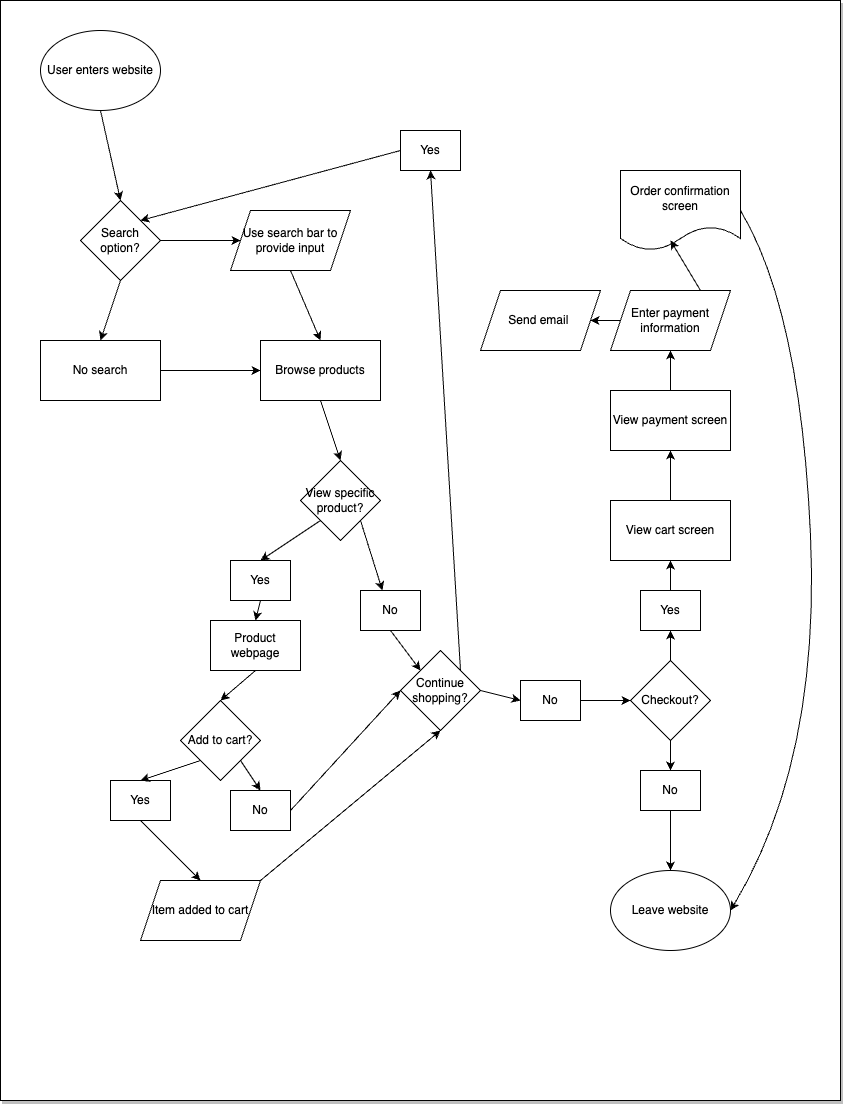

The diagram above was exported from draw.io. Its source (the exported page's mxGraphModel, read from the mxfile embedded in the PNG):
<mxGraphModel dx="989" dy="1122" grid="1" gridSize="10" guides="1" tooltips="1" connect="1" arrows="1" fold="1" page="1" pageScale="1" pageWidth="850" pageHeight="1100" math="0" shadow="0">
  <root>
    <mxCell id="0" />
    <mxCell id="1" parent="0" />
    <mxCell id="64" value="" style="rounded=0;whiteSpace=wrap;html=1;shadow=1;fillColor=#FFFFFF;strokeColor=#000000;" vertex="1" parent="1">
      <mxGeometry width="840" height="1100" as="geometry" />
    </mxCell>
    <mxCell id="2" value="User enters website" style="ellipse;whiteSpace=wrap;html=1;strokeColor=#000000;" vertex="1" parent="1">
      <mxGeometry x="40" y="30" width="120" height="80" as="geometry" />
    </mxCell>
    <mxCell id="3" value="" style="endArrow=classic;html=1;exitX=0.5;exitY=1;exitDx=0;exitDy=0;entryX=0.5;entryY=0;entryDx=0;entryDy=0;strokeColor=#000000;" edge="1" parent="1" source="2" target="4">
      <mxGeometry width="50" height="50" relative="1" as="geometry">
        <mxPoint x="170" y="80" as="sourcePoint" />
        <mxPoint x="100" y="200" as="targetPoint" />
      </mxGeometry>
    </mxCell>
    <mxCell id="4" value="Search option?" style="rhombus;whiteSpace=wrap;html=1;strokeColor=#000000;" vertex="1" parent="1">
      <mxGeometry x="80" y="200" width="80" height="80" as="geometry" />
    </mxCell>
    <mxCell id="5" value="Use search bar to provide input" style="shape=parallelogram;perimeter=parallelogramPerimeter;whiteSpace=wrap;html=1;fixedSize=1;strokeColor=#000000;" vertex="1" parent="1">
      <mxGeometry x="230" y="210" width="120" height="60" as="geometry" />
    </mxCell>
    <mxCell id="6" value="No search" style="rounded=0;whiteSpace=wrap;html=1;strokeColor=#000000;" vertex="1" parent="1">
      <mxGeometry x="40" y="340" width="120" height="60" as="geometry" />
    </mxCell>
    <mxCell id="7" value="Browse products" style="rounded=0;whiteSpace=wrap;html=1;strokeColor=#000000;" vertex="1" parent="1">
      <mxGeometry x="260" y="340" width="120" height="60" as="geometry" />
    </mxCell>
    <mxCell id="8" value="" style="endArrow=classic;html=1;exitX=1;exitY=0.5;exitDx=0;exitDy=0;entryX=0;entryY=0.5;entryDx=0;entryDy=0;strokeColor=#000000;" edge="1" parent="1" source="4" target="5">
      <mxGeometry width="50" height="50" relative="1" as="geometry">
        <mxPoint x="160" y="250" as="sourcePoint" />
        <mxPoint x="210" y="200" as="targetPoint" />
      </mxGeometry>
    </mxCell>
    <mxCell id="10" value="" style="endArrow=classic;html=1;exitX=0.5;exitY=1;exitDx=0;exitDy=0;entryX=0.5;entryY=0;entryDx=0;entryDy=0;strokeColor=#000000;" edge="1" parent="1" source="4" target="6">
      <mxGeometry width="50" height="50" relative="1" as="geometry">
        <mxPoint x="130" y="330" as="sourcePoint" />
        <mxPoint x="180" y="280" as="targetPoint" />
      </mxGeometry>
    </mxCell>
    <mxCell id="11" value="" style="endArrow=classic;html=1;exitX=1;exitY=0.5;exitDx=0;exitDy=0;entryX=0;entryY=0.5;entryDx=0;entryDy=0;strokeColor=#000000;" edge="1" parent="1" source="6" target="7">
      <mxGeometry width="50" height="50" relative="1" as="geometry">
        <mxPoint x="160" y="430" as="sourcePoint" />
        <mxPoint x="210" y="380" as="targetPoint" />
      </mxGeometry>
    </mxCell>
    <mxCell id="12" value="" style="endArrow=classic;html=1;exitX=0.5;exitY=1;exitDx=0;exitDy=0;entryX=0.5;entryY=0;entryDx=0;entryDy=0;strokeColor=#000000;" edge="1" parent="1" source="5" target="7">
      <mxGeometry width="50" height="50" relative="1" as="geometry">
        <mxPoint x="320" y="319.28932188134524" as="sourcePoint" />
        <mxPoint x="320" y="269.28932188134524" as="targetPoint" />
      </mxGeometry>
    </mxCell>
    <mxCell id="13" value="View specific product?" style="rhombus;whiteSpace=wrap;html=1;strokeColor=#000000;" vertex="1" parent="1">
      <mxGeometry x="300" y="460" width="80" height="80" as="geometry" />
    </mxCell>
    <mxCell id="14" value="Continue shopping?" style="rhombus;whiteSpace=wrap;html=1;strokeColor=#000000;" vertex="1" parent="1">
      <mxGeometry x="400" y="650" width="80" height="80" as="geometry" />
    </mxCell>
    <mxCell id="15" value="" style="curved=1;endArrow=classic;html=1;exitX=0;exitY=0.5;exitDx=0;exitDy=0;entryX=1;entryY=0;entryDx=0;entryDy=0;startArrow=none;strokeColor=#000000;" edge="1" parent="1" source="28" target="4">
      <mxGeometry width="50" height="50" relative="1" as="geometry">
        <mxPoint x="570" y="690" as="sourcePoint" />
        <mxPoint x="460" y="150" as="targetPoint" />
        <Array as="points" />
      </mxGeometry>
    </mxCell>
    <mxCell id="16" value="" style="endArrow=classic;html=1;exitX=0.5;exitY=1;exitDx=0;exitDy=0;entryX=0;entryY=0;entryDx=0;entryDy=0;strokeColor=#000000;" edge="1" parent="1" source="18" target="14">
      <mxGeometry width="50" height="50" relative="1" as="geometry">
        <mxPoint x="430" y="600" as="sourcePoint" />
        <mxPoint x="480" y="550" as="targetPoint" />
      </mxGeometry>
    </mxCell>
    <mxCell id="17" value="Add to cart?" style="rhombus;whiteSpace=wrap;html=1;strokeColor=#000000;" vertex="1" parent="1">
      <mxGeometry x="180" y="700" width="80" height="80" as="geometry" />
    </mxCell>
    <mxCell id="18" value="No" style="rounded=0;whiteSpace=wrap;html=1;strokeColor=#000000;" vertex="1" parent="1">
      <mxGeometry x="360" y="590" width="60" height="40" as="geometry" />
    </mxCell>
    <mxCell id="19" value="" style="edgeStyle=none;html=1;exitX=1;exitY=1;exitDx=0;exitDy=0;strokeColor=#000000;" edge="1" parent="1" source="13">
      <mxGeometry relative="1" as="geometry">
        <mxPoint x="353.5" y="527.5" as="sourcePoint" />
        <mxPoint x="381.90909090909076" y="590" as="targetPoint" />
      </mxGeometry>
    </mxCell>
    <mxCell id="22" value="Yes" style="rounded=0;whiteSpace=wrap;html=1;strokeColor=#000000;" vertex="1" parent="1">
      <mxGeometry x="230" y="560" width="60" height="40" as="geometry" />
    </mxCell>
    <mxCell id="23" value="" style="endArrow=classic;html=1;exitX=0;exitY=1;exitDx=0;exitDy=0;entryX=0.5;entryY=0;entryDx=0;entryDy=0;strokeColor=#000000;" edge="1" parent="1" source="13" target="22">
      <mxGeometry width="50" height="50" relative="1" as="geometry">
        <mxPoint x="100" y="600" as="sourcePoint" />
        <mxPoint x="150" y="550" as="targetPoint" />
      </mxGeometry>
    </mxCell>
    <mxCell id="24" value="" style="endArrow=classic;html=1;exitX=0.5;exitY=1;exitDx=0;exitDy=0;entryX=0.5;entryY=0;entryDx=0;entryDy=0;strokeColor=#000000;" edge="1" parent="1" source="22" target="35">
      <mxGeometry width="50" height="50" relative="1" as="geometry">
        <mxPoint x="320" y="670" as="sourcePoint" />
        <mxPoint x="370" y="620" as="targetPoint" />
      </mxGeometry>
    </mxCell>
    <mxCell id="25" value="No" style="rounded=0;whiteSpace=wrap;html=1;strokeColor=#000000;" vertex="1" parent="1">
      <mxGeometry x="230" y="790" width="60" height="40" as="geometry" />
    </mxCell>
    <mxCell id="26" value="" style="endArrow=classic;html=1;exitX=1;exitY=1;exitDx=0;exitDy=0;entryX=0.5;entryY=0;entryDx=0;entryDy=0;strokeColor=#000000;" edge="1" parent="1" source="17" target="25">
      <mxGeometry width="50" height="50" relative="1" as="geometry">
        <mxPoint x="180" y="780" as="sourcePoint" />
        <mxPoint x="230" y="730" as="targetPoint" />
      </mxGeometry>
    </mxCell>
    <mxCell id="27" value="" style="endArrow=classic;html=1;exitX=1;exitY=0.5;exitDx=0;exitDy=0;entryX=0;entryY=0.5;entryDx=0;entryDy=0;strokeColor=#000000;" edge="1" parent="1" source="25" target="14">
      <mxGeometry width="50" height="50" relative="1" as="geometry">
        <mxPoint x="410" y="840" as="sourcePoint" />
        <mxPoint x="460" y="790" as="targetPoint" />
      </mxGeometry>
    </mxCell>
    <mxCell id="28" value="Yes" style="rounded=0;whiteSpace=wrap;html=1;strokeColor=#000000;" vertex="1" parent="1">
      <mxGeometry x="400" y="130" width="60" height="40" as="geometry" />
    </mxCell>
    <mxCell id="30" value="" style="endArrow=classic;html=1;exitX=1;exitY=0;exitDx=0;exitDy=0;entryX=0.5;entryY=1;entryDx=0;entryDy=0;strokeColor=#000000;" edge="1" parent="1" source="14" target="28">
      <mxGeometry width="50" height="50" relative="1" as="geometry">
        <mxPoint x="580" y="720" as="sourcePoint" />
        <mxPoint x="630" y="670" as="targetPoint" />
      </mxGeometry>
    </mxCell>
    <mxCell id="31" value="" style="endArrow=classic;html=1;exitX=0.5;exitY=1;exitDx=0;exitDy=0;entryX=0.5;entryY=0;entryDx=0;entryDy=0;strokeColor=#000000;" edge="1" parent="1" source="7" target="13">
      <mxGeometry width="50" height="50" relative="1" as="geometry">
        <mxPoint x="270" y="400" as="sourcePoint" />
        <mxPoint x="330" y="410" as="targetPoint" />
      </mxGeometry>
    </mxCell>
    <mxCell id="32" value="Yes" style="rounded=0;whiteSpace=wrap;html=1;strokeColor=#000000;" vertex="1" parent="1">
      <mxGeometry x="110" y="780" width="60" height="40" as="geometry" />
    </mxCell>
    <mxCell id="33" value="" style="endArrow=classic;html=1;exitX=0;exitY=1;exitDx=0;exitDy=0;entryX=0.5;entryY=0;entryDx=0;entryDy=0;strokeColor=#000000;" edge="1" parent="1" source="17" target="32">
      <mxGeometry width="50" height="50" relative="1" as="geometry">
        <mxPoint y="730" as="sourcePoint" />
        <mxPoint x="50" y="680" as="targetPoint" />
      </mxGeometry>
    </mxCell>
    <mxCell id="35" value="Product webpage" style="rounded=0;whiteSpace=wrap;html=1;strokeColor=#000000;" vertex="1" parent="1">
      <mxGeometry x="210" y="620" width="90" height="50" as="geometry" />
    </mxCell>
    <mxCell id="36" value="" style="endArrow=classic;html=1;exitX=0.5;exitY=1;exitDx=0;exitDy=0;entryX=0.5;entryY=0;entryDx=0;entryDy=0;strokeColor=#000000;" edge="1" parent="1" source="35" target="17">
      <mxGeometry width="50" height="50" relative="1" as="geometry">
        <mxPoint x="110" y="750" as="sourcePoint" />
        <mxPoint x="160" y="700" as="targetPoint" />
      </mxGeometry>
    </mxCell>
    <mxCell id="37" value="No" style="rounded=0;whiteSpace=wrap;html=1;strokeColor=#000000;" vertex="1" parent="1">
      <mxGeometry x="520" y="680" width="60" height="40" as="geometry" />
    </mxCell>
    <mxCell id="38" value="Checkout?" style="rhombus;whiteSpace=wrap;html=1;strokeColor=#000000;" vertex="1" parent="1">
      <mxGeometry x="630" y="660" width="80" height="80" as="geometry" />
    </mxCell>
    <mxCell id="39" value="No" style="rounded=0;whiteSpace=wrap;html=1;strokeColor=#000000;" vertex="1" parent="1">
      <mxGeometry x="640" y="770" width="60" height="40" as="geometry" />
    </mxCell>
    <mxCell id="40" value="Yes" style="rounded=0;whiteSpace=wrap;html=1;strokeColor=#000000;" vertex="1" parent="1">
      <mxGeometry x="640" y="590" width="60" height="40" as="geometry" />
    </mxCell>
    <mxCell id="41" value="Leave website" style="ellipse;whiteSpace=wrap;html=1;strokeColor=#000000;" vertex="1" parent="1">
      <mxGeometry x="610" y="870" width="120" height="80" as="geometry" />
    </mxCell>
    <mxCell id="42" value="View cart screen" style="rounded=0;whiteSpace=wrap;html=1;strokeColor=#000000;" vertex="1" parent="1">
      <mxGeometry x="610" y="500" width="120" height="60" as="geometry" />
    </mxCell>
    <mxCell id="43" value="View payment screen" style="rounded=0;whiteSpace=wrap;html=1;strokeColor=#000000;" vertex="1" parent="1">
      <mxGeometry x="610" y="390" width="120" height="60" as="geometry" />
    </mxCell>
    <mxCell id="44" value="Enter payment information" style="shape=parallelogram;perimeter=parallelogramPerimeter;whiteSpace=wrap;html=1;fixedSize=1;strokeColor=#000000;" vertex="1" parent="1">
      <mxGeometry x="610" y="290" width="120" height="60" as="geometry" />
    </mxCell>
    <mxCell id="45" value="Order confirmation screen" style="shape=document;whiteSpace=wrap;html=1;boundedLbl=1;strokeColor=#000000;" vertex="1" parent="1">
      <mxGeometry x="620" y="170" width="120" height="80" as="geometry" />
    </mxCell>
    <mxCell id="46" value="Send email&amp;nbsp;" style="shape=parallelogram;perimeter=parallelogramPerimeter;whiteSpace=wrap;html=1;fixedSize=1;strokeColor=#000000;" vertex="1" parent="1">
      <mxGeometry x="480" y="290" width="120" height="60" as="geometry" />
    </mxCell>
    <mxCell id="47" value="" style="endArrow=classic;html=1;exitX=0.75;exitY=0;exitDx=0;exitDy=0;strokeColor=#000000;" edge="1" parent="1" source="44">
      <mxGeometry width="50" height="50" relative="1" as="geometry">
        <mxPoint x="660" y="280" as="sourcePoint" />
        <mxPoint x="670" y="240" as="targetPoint" />
      </mxGeometry>
    </mxCell>
    <mxCell id="49" value="" style="endArrow=classic;html=1;exitX=0;exitY=0.5;exitDx=0;exitDy=0;entryX=1;entryY=0.5;entryDx=0;entryDy=0;strokeColor=#000000;" edge="1" parent="1" source="44" target="46">
      <mxGeometry width="50" height="50" relative="1" as="geometry">
        <mxPoint x="510" y="410" as="sourcePoint" />
        <mxPoint x="560" y="360" as="targetPoint" />
      </mxGeometry>
    </mxCell>
    <mxCell id="50" value="" style="endArrow=classic;html=1;entryX=0.5;entryY=1;entryDx=0;entryDy=0;exitX=0.5;exitY=0;exitDx=0;exitDy=0;strokeColor=#000000;" edge="1" parent="1" source="43" target="44">
      <mxGeometry width="50" height="50" relative="1" as="geometry">
        <mxPoint x="460" y="530" as="sourcePoint" />
        <mxPoint x="510" y="480" as="targetPoint" />
      </mxGeometry>
    </mxCell>
    <mxCell id="51" value="" style="endArrow=classic;html=1;entryX=0.5;entryY=1;entryDx=0;entryDy=0;exitX=0.5;exitY=0;exitDx=0;exitDy=0;strokeColor=#000000;" edge="1" parent="1" source="42" target="43">
      <mxGeometry width="50" height="50" relative="1" as="geometry">
        <mxPoint x="460" y="530" as="sourcePoint" />
        <mxPoint x="510" y="480" as="targetPoint" />
      </mxGeometry>
    </mxCell>
    <mxCell id="52" value="" style="endArrow=classic;html=1;exitX=1;exitY=0.5;exitDx=0;exitDy=0;entryX=0;entryY=0.5;entryDx=0;entryDy=0;strokeColor=#000000;" edge="1" parent="1" source="14" target="37">
      <mxGeometry width="50" height="50" relative="1" as="geometry">
        <mxPoint x="460" y="530" as="sourcePoint" />
        <mxPoint x="510" y="480" as="targetPoint" />
      </mxGeometry>
    </mxCell>
    <mxCell id="53" value="" style="endArrow=classic;html=1;exitX=0.5;exitY=0;exitDx=0;exitDy=0;entryX=0.5;entryY=1;entryDx=0;entryDy=0;strokeColor=#000000;" edge="1" parent="1" source="40" target="42">
      <mxGeometry width="50" height="50" relative="1" as="geometry">
        <mxPoint x="460" y="530" as="sourcePoint" />
        <mxPoint x="510" y="480" as="targetPoint" />
      </mxGeometry>
    </mxCell>
    <mxCell id="54" value="" style="endArrow=classic;html=1;exitX=0.5;exitY=1;exitDx=0;exitDy=0;entryX=0.5;entryY=0;entryDx=0;entryDy=0;strokeColor=#000000;" edge="1" parent="1" source="39" target="41">
      <mxGeometry width="50" height="50" relative="1" as="geometry">
        <mxPoint x="670" y="820" as="sourcePoint" />
        <mxPoint x="510" y="480" as="targetPoint" />
      </mxGeometry>
    </mxCell>
    <mxCell id="55" value="" style="endArrow=classic;html=1;exitX=0.5;exitY=1;exitDx=0;exitDy=0;entryX=0.5;entryY=0;entryDx=0;entryDy=0;strokeColor=#000000;" edge="1" parent="1" source="38" target="39">
      <mxGeometry width="50" height="50" relative="1" as="geometry">
        <mxPoint x="460" y="530" as="sourcePoint" />
        <mxPoint x="510" y="480" as="targetPoint" />
      </mxGeometry>
    </mxCell>
    <mxCell id="56" value="" style="endArrow=classic;html=1;exitX=1;exitY=0.5;exitDx=0;exitDy=0;entryX=0;entryY=0.5;entryDx=0;entryDy=0;strokeColor=#000000;" edge="1" parent="1" source="37" target="38">
      <mxGeometry width="50" height="50" relative="1" as="geometry">
        <mxPoint x="460" y="530" as="sourcePoint" />
        <mxPoint x="510" y="480" as="targetPoint" />
      </mxGeometry>
    </mxCell>
    <mxCell id="57" value="" style="endArrow=classic;html=1;exitX=0.5;exitY=0;exitDx=0;exitDy=0;entryX=0.5;entryY=1;entryDx=0;entryDy=0;strokeColor=#000000;" edge="1" parent="1" source="38" target="40">
      <mxGeometry width="50" height="50" relative="1" as="geometry">
        <mxPoint x="460" y="530" as="sourcePoint" />
        <mxPoint x="510" y="480" as="targetPoint" />
      </mxGeometry>
    </mxCell>
    <mxCell id="59" value="Item added to cart" style="shape=parallelogram;perimeter=parallelogramPerimeter;whiteSpace=wrap;html=1;fixedSize=1;strokeColor=#000000;" vertex="1" parent="1">
      <mxGeometry x="140" y="880" width="120" height="60" as="geometry" />
    </mxCell>
    <mxCell id="60" value="" style="endArrow=classic;html=1;exitX=1;exitY=0;exitDx=0;exitDy=0;entryX=0.5;entryY=1;entryDx=0;entryDy=0;strokeColor=#000000;" edge="1" parent="1" source="59" target="14">
      <mxGeometry width="50" height="50" relative="1" as="geometry">
        <mxPoint x="460" y="530" as="sourcePoint" />
        <mxPoint x="510" y="480" as="targetPoint" />
      </mxGeometry>
    </mxCell>
    <mxCell id="61" value="" style="endArrow=classic;html=1;exitX=0.5;exitY=1;exitDx=0;exitDy=0;entryX=0.5;entryY=0;entryDx=0;entryDy=0;strokeColor=#000000;" edge="1" parent="1" source="32" target="59">
      <mxGeometry width="50" height="50" relative="1" as="geometry">
        <mxPoint x="460" y="530" as="sourcePoint" />
        <mxPoint x="510" y="480" as="targetPoint" />
      </mxGeometry>
    </mxCell>
    <mxCell id="62" value="" style="curved=1;endArrow=classic;html=1;exitX=1;exitY=0.5;exitDx=0;exitDy=0;entryX=1;entryY=0.5;entryDx=0;entryDy=0;strokeColor=#000000;" edge="1" parent="1" source="45" target="41">
      <mxGeometry width="50" height="50" relative="1" as="geometry">
        <mxPoint x="460" y="530" as="sourcePoint" />
        <mxPoint x="510" y="480" as="targetPoint" />
        <Array as="points">
          <mxPoint x="800" y="310" />
          <mxPoint x="820" y="760" />
        </Array>
      </mxGeometry>
    </mxCell>
  </root>
</mxGraphModel>